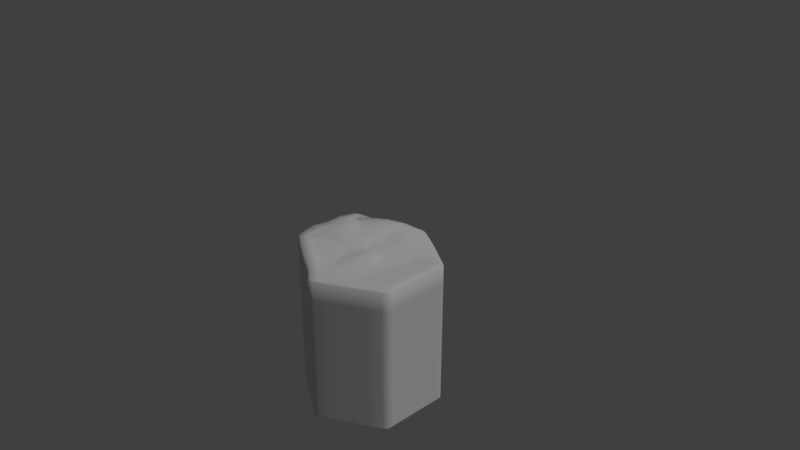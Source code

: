 # Source: hex3.blend  (saved by Blender 2.78.0; exported with 4.5.12 LTS)
import bpy
from mathutils import Matrix  # noqa: F401  (used for matrix-valued properties, if any)

bpy.ops.wm.read_factory_settings(use_empty=True)
scene = bpy.context.scene
scene.name = 'Scene'

# ---- collections
col_collection_1 = bpy.data.collections.new('Collection 1'); scene.collection.children.link(col_collection_1)

# ---- materials (node trees are filled in below, after node groups)
mat_material_003 = bpy.data.materials.new('Material.003')
mat_material_003.alpha_threshold = 0.0
mat_material_003.use_transparent_shadow = False
mat_material_003.roughness = 0.5
mat_material_003.specular_intensity = 0.06911

# ---- material node trees

# ---- world
world_world = bpy.data.worlds.new('World'); scene.world = world_world
world_world.color = (0.05088, 0.05088, 0.05088)
world_world.use_sun_shadow = False
world_world.sun_shadow_jitter_overblur = 0.0
world_world.cycles.sampling_method = 'MANUAL'

# ---- cameras
cam_camera = bpy.data.cameras.new('Camera')
cam_camera.clip_end = 100.0
cam_camera.lens = 35.0
cam_camera.sensor_width = 32.0
cam_camera.sensor_height = 18.0
cam_camera.ortho_scale = 7.314
cam_camera.dof.focus_distance = 0.0
cam_camera.dof.aperture_fstop = 128.0

# ---- lights
light_lamp = bpy.data.lights.new('Lamp', 'SUN')
light_lamp.transmission_factor = 0.0
light_lamp.cutoff_distance = 30.0
light_lamp.angle = 0.1993
light_lamp.energy = 1.0
light_lamp.shadow_buffer_clip_start = 1.001
light_lamp.shadow_soft_size = 0.1
light_lamp.shadow_cascade_max_distance = 1000.0

# ---- meshes
me_plane = bpy.data.meshes.new('Plane')
me_plane.from_pydata([(-2.494, -6.728, -0.1037), (2.177, -1.053, -0.8675), (-7.47, 6.697, 0.6198), (-0.4021, 5.603, -0.3474), (-1.373, -5.473, -0.1529), (-4.068, 6.268, 0.3336), (-5.612, -0.2796, 1.081), (0.8872, 2.275, -0.6074), (-2.087, 1.175, 0.1214), (0.2425, 3.939, -0.4774), (-3.245, 3.369, 0.4022), (-6.426, 1.633, 1.343), (-4.577, -3.098, 0.6556), (1.532, 0.6111, -0.7375), (-1.321, -1.648, -0.01334), (-9.493, -5.657, 1.372), (-11.97, 0.8802, 1.806), (-11.22, -1.744, 1.485), (-11.49, -0.7208, 1.827), (-10.52, -3.366, 1.764), (-8.441, -1.317, 2.028), (-7.448, -3.275, 1.501), (-6.194, -6.25, 1.043), (-8.404, 1.249, 1.996), (-9.473, 3.977, 1.506), (-5.769, 6.482, 0.4767), (-1.985, -6.125, -0.09033), (-3.632, 0.49, 0.5505), (-4.653, 3.385, 0.8826), (-3.241, -2.749, 0.446), (-10.99, -5.476, -14.56), (-8.067, -6.103, -14.73), (-3.835, -6.709, -15.24), (0.8456, -0.8926, -15.56), (-2.702, -5.541, -15.32), (-3.399, -6.422, -14.72), (-3.659, -6.657, -14.7), (-3.303, -6.25, -15.28), (-8.789, 7.112, -14.53), (-1.741, 5.925, -15.2), (-5.415, 6.637, -14.85), (-0.3893, 2.7, -15.38), (-1.029, 4.381, -15.3), (0.2503, 1.018, -15.47), (-7.089, 6.9, -14.69), (-13.62, 1.108, -14.15), (-12.67, -1.456, -14.33), (-13.05, -0.4563, -14.26), (-12.06, -3.079, -14.42), (-11.49, 4.178, -14.34), (-10.02, -5.594, -4.204), (-6.85, -6.198, -4.478), (-2.446, -6.169, -5.407), (-1.838, -5.497, -5.462), (-2.963, -6.721, -5.401), (1.711, -0.9969, -6.011), (0.4404, 2.424, -5.78), (-0.2024, 4.094, -5.664), (1.083, 0.7535, -5.895), (-0.8707, 5.716, -5.546), (-4.539, 6.397, -4.981), (-6.231, 6.628, -4.832), (-7.931, 6.842, -4.683), (-12.03, -0.6282, -3.802), (-11.73, -1.644, -4.051), (-10.18, 4.047, -4.039), (-12.54, 0.96, -3.779), (-11.06, -3.265, -3.9), (-10.5, -5.535, -9.381), (-7.458, -6.151, -9.605), (-2.875, -6.209, -10.34), (-3.399, -6.715, -10.32), (0.02559, 2.562, -10.58), (0.6668, 0.8858, -10.68), (-4.977, 6.517, -9.916), (-12.54, -0.5422, -9.029), (-10.84, 4.113, -9.188), (-2.27, -5.519, -10.39), (1.278, -0.9448, -10.79), (-0.6156, 4.238, -10.48), (-1.306, 5.821, -10.37), (-6.66, 6.764, -9.762), (-8.36, 6.977, -9.608), (-12.2, -1.55, -9.191), (-13.08, 1.034, -8.964), (-11.56, -3.172, -9.158), (-6.018, -3.189, 1.076), (-4.344, -6.489, 0.4698), (-7.027, -0.7984, 1.555), (-7.415, 1.441, 1.67), (-8.471, 5.337, 1.063), (-5.951, -6.406, -14.99), (-10.14, 5.645, -14.43), (-9.056, 5.445, -4.361), (-4.907, -6.46, -4.94), (-9.598, 5.545, -9.398), (-5.429, -6.433, -9.963), (-9.161, -1.818, 2.177), (-9.709, -0.03975, 2.161), (-10.72, 2.428, 1.656), (-8.906, -3.562, 1.833), (-7.844, -5.953, 1.208), (-9.528, -5.79, -14.65), (-12.56, 2.643, -14.24), (-11.36, 2.504, -3.909), (-8.433, -5.896, -4.341), (-11.96, 2.573, -9.076), (-8.981, -5.843, -9.493), (-6.619, 6.59, 0.5482), (-4.518, -0.009696, 0.8295), (-5.68, 2.28, 1.114), (-3.824, -2.86, 0.5231), (-2.239, -6.426, -0.09703), (-3.569, -6.48, -15.26), (-7.939, 7.006, -14.61), (-7.081, 6.735, -4.758), (-2.705, -6.445, -5.404), (-7.51, 6.871, -9.685), (-3.137, -6.462, -10.33), (-0.07981, 4.771, -0.4124), (-3.671, 4.769, 0.5147), (-6.948, 4.165, 0.9813), (-11.73, 0.0797, 1.816), (-8.645, 2.908, 1.835), (-5.054, 4.956, 0.8468), (-1.385, 5.153, -15.25), (-13.34, 0.3259, -14.2), (-12.29, 0.1659, -3.79), (-0.5366, 4.905, -5.605), (-12.81, 0.2459, -8.997), (-0.9607, 5.029, -10.43), (-7.731, 3.456, 1.763), (-10.01, 1.399, 1.715), (-6.483, 4.265, 1.32), (-3.596, -4.944, 0.365), (1.854, -0.221, -0.8025), (-1.336, -3.558, -0.04444), (-10.01, -4.511, 1.568), (-6.911, -4.766, 1.279), (-2.587, -4.394, 0.2313), (-11.52, -4.278, -14.49), (0.5479, 0.06274, -15.52), (-10.54, -4.429, -4.052), (1.397, -0.1217, -5.953), (-11.03, -4.354, -9.27), (0.9725, -0.02946, -10.74), (-5.3, -4.9, 0.9485), (-8.574, -4.883, 1.611), (-3.116, -4.686, 0.3371)], [(36, 32), (35, 36)], [(120, 119, 3, 5), (124, 120, 5, 25), (29, 14, 8, 27), (14, 13, 7, 8), (27, 8, 10, 28), (8, 7, 9, 10), (136, 135, 13, 14), (139, 136, 14, 29), (100, 97, 17, 19), (147, 100, 19, 137), (97, 98, 18, 17), (132, 99, 16, 122), (131, 90, 24, 123), (88, 89, 23, 20), (146, 86, 21, 138), (86, 88, 20, 21), (148, 139, 29, 111), (109, 27, 28, 110), (111, 29, 27, 109), (133, 124, 25, 108), (70, 37, 34, 77), (145, 78, 33, 141), (142, 137, 19, 67), (118, 113, 37, 70), (96, 91, 32, 71), (77, 34, 33, 78), (95, 82, 38, 92), (107, 68, 30, 102), (79, 72, 41, 42), (72, 73, 43, 41), (130, 79, 42, 125), (81, 74, 40, 44), (74, 80, 39, 40), (117, 81, 44, 114), (83, 75, 47, 46), (106, 76, 49, 103), (129, 84, 45, 126), (85, 83, 46, 48), (19, 17, 64, 67), (122, 16, 66, 127), (99, 24, 65, 104), (17, 18, 63, 64), (108, 25, 61, 115), (5, 3, 59, 60), (25, 5, 60, 61), (119, 9, 57, 128), (7, 13, 58, 56), (9, 7, 56, 57), (101, 15, 50, 105), (90, 2, 62, 93), (4, 53, 55, 1), (87, 94, 54, 0), (112, 116, 52, 26), (144, 142, 67, 85), (135, 1, 55, 143), (26, 52, 53, 4), (140, 144, 85, 48), (67, 64, 83, 85), (127, 66, 84, 129), (104, 65, 76, 106), (64, 63, 75, 83), (115, 61, 81, 117), (60, 59, 80, 74), (61, 60, 74, 81), (128, 57, 79, 130), (56, 58, 73, 72), (57, 56, 72, 79), (105, 50, 68, 107), (93, 62, 82, 95), (53, 77, 78, 55), (94, 96, 71, 54), (116, 118, 70, 52), (143, 55, 78, 145), (52, 70, 77, 53), (51, 69, 96, 94), (65, 93, 95, 76), (22, 51, 94, 87), (24, 90, 93, 65), (76, 95, 92, 49), (69, 31, 91, 96), (12, 6, 88, 86), (134, 12, 86, 146), (6, 11, 89, 88), (121, 2, 90, 131), (51, 105, 107, 69), (66, 104, 106, 84), (22, 101, 105, 51), (16, 99, 104, 66), (84, 106, 103, 45), (69, 107, 102, 31), (123, 24, 99, 132), (20, 23, 98, 97), (138, 21, 100, 147), (21, 20, 97, 100), (54, 71, 118, 116), (62, 115, 117, 82), (0, 54, 116, 112), (2, 108, 115, 62), (82, 117, 114, 38), (71, 32, 113, 118), (121, 133, 108, 2), (12, 111, 109, 6), (6, 109, 110, 11), (134, 148, 111, 12), (11, 110, 133, 121), (23, 123, 132, 98), (11, 121, 131, 89), (59, 128, 130, 80), (63, 127, 129, 75), (3, 119, 128, 59), (18, 122, 127, 63), (75, 129, 126, 47), (80, 130, 125, 39), (110, 28, 124, 133), (89, 131, 123, 23), (98, 132, 122, 18), (28, 10, 120, 124), (10, 9, 119, 120), (0, 112, 148, 134), (22, 138, 147, 101), (0, 134, 146, 87), (58, 143, 145, 73), (30, 68, 144, 140), (13, 135, 143, 58), (68, 50, 142, 144), (50, 15, 137, 142), (73, 145, 141, 43), (112, 26, 139, 148), (87, 146, 138, 22), (101, 147, 137, 15), (26, 4, 136, 139), (4, 1, 135, 136)])
me_plane.polygons.foreach_set('use_smooth', [True] * 132)
_uv = me_plane.uv_layers.new(name='UVMap')
_uv.uv.foreach_set('vector', [0.2776, 0.8415, 0.3788, 0.9261, 0.3508, 0.9414, 0.2328, 0.8747, 0.2355, 0.8142, 0.2776, 0.8415, 0.2328, 0.8747, 0.1807, 0.8407, 0.459, 0.6456, 0.4884, 0.7202, 0.4035, 0.7801, 0.3749, 0.725, 0.4884, 0.7202, 0.5184, 0.8488, 0.4627, 0.8798, 0.4035, 0.7801, 0.3749, 0.725, 0.4035, 0.7801, 0.3214, 0.8134, 0.2807, 0.7803, 0.4035, 0.7801, 0.4627, 0.8798, 0.4068, 0.9108, 0.3214, 0.8134, 0.5312, 0.6677, 0.5462, 0.8333, 0.5184, 0.8488, 0.4884, 0.7202, 0.5149, 0.616, 0.5312, 0.6677, 0.4884, 0.7202, 0.459, 0.6456, 0.3175, 0.493, 0.27, 0.5337, 0.2113, 0.4857, 0.2699, 0.4605, 0.3571, 0.4652, 0.3175, 0.493, 0.2699, 0.4605, 0.3108, 0.4412, 0.27, 0.5337, 0.2163, 0.569, 0.1811, 0.511, 0.2113, 0.4857, 0.1747, 0.6024, 0.1327, 0.6154, 0.1327, 0.5449, 0.1571, 0.5282, 0.193, 0.706, 0.1333, 0.7478, 0.1339, 0.6858, 0.1805, 0.6725, 0.3075, 0.6103, 0.246, 0.6613, 0.2227, 0.6327, 0.2788, 0.5632, 0.449, 0.5389, 0.391, 0.5695, 0.352, 0.5341, 0.401, 0.5058, 0.391, 0.5695, 0.3075, 0.6103, 0.2788, 0.5632, 0.352, 0.5341, 0.5067, 0.5959, 0.5149, 0.616, 0.459, 0.6456, 0.4455, 0.6293, 0.3608, 0.6904, 0.3749, 0.725, 0.2807, 0.7803, 0.2757, 0.7256, 0.4455, 0.6293, 0.459, 0.6456, 0.3749, 0.725, 0.3608, 0.6904, 0.214, 0.7645, 0.2355, 0.8142, 0.1807, 0.8407, 0.1554, 0.8234, 0.5165, 0.1152, 0.5179, 0.002893, 0.539, 0.003502, 0.5373, 0.1157, 0.6908, 0.117, 0.6689, 0.1161, 0.6716, 0.00741, 0.6943, 0.008131, 0.305, 0.2382, 0.304, 0.3662, 0.2754, 0.3689, 0.2759, 0.2399, 0.5082, 0.1148, 0.5099, 0.002689, 0.5179, 0.002893, 0.5165, 0.1152, 0.4529, 0.1176, 0.4531, 0.003124, 0.5019, 0.002484, 0.5, 0.1144, 0.5373, 0.1157, 0.539, 0.003502, 0.6716, 0.00741, 0.6689, 0.1161, 0.04515, 0.1154, 0.002032, 0.1129, 9.161e-05, 0.0008319, 0.04537, 0.0005017, 0.3706, 0.1197, 0.3353, 0.1185, 0.3365, 0.000607, 0.3704, 0.002183, 0.7942, 0.121, 0.7534, 0.1194, 0.7578, 0.01016, 0.7986, 0.01146, 0.7534, 0.1194, 0.7127, 0.1178, 0.717, 0.008849, 0.7578, 0.01016, 0.8138, 0.1218, 0.7942, 0.121, 0.7986, 0.01146, 0.8179, 0.01209, 0.9572, 0.1294, 0.9185, 0.1281, 0.9224, 0.01579, 0.9609, 0.01719, 0.9185, 0.1281, 0.8334, 0.1226, 0.8372, 0.01272, 0.9224, 0.01579, 0.9767, 0.13, 0.9572, 0.1294, 0.9609, 0.01719, 0.9804, 0.0179, 0.2369, 0.1172, 0.2126, 0.1196, 0.2132, 0.0004532, 0.2375, 9.161e-05, 0.1315, 0.1185, 0.08826, 0.1178, 0.09064, 0.0001634, 0.133, 0.0005041, 0.1937, 0.1193, 0.1748, 0.1191, 0.1754, 0.0008409, 0.1943, 0.0006477, 0.2764, 0.1201, 0.2369, 0.1172, 0.2375, 9.161e-05, 0.277, 0.0002999, 0.2754, 0.3689, 0.2358, 0.3603, 0.2364, 0.2342, 0.2759, 0.2399, 0.1925, 0.3658, 0.1736, 0.3646, 0.1742, 0.2373, 0.1931, 0.238, 0.1284, 0.3634, 0.08325, 0.3623, 0.08586, 0.2355, 0.1301, 0.2364, 0.2358, 0.3603, 0.2114, 0.3669, 0.2121, 0.2387, 0.2364, 0.2342, 0.9691, 0.3629, 0.9496, 0.3623, 0.9536, 0.2415, 0.9731, 0.2421, 0.9106, 0.3613, 0.8254, 0.3508, 0.8295, 0.2325, 0.9147, 0.2404, 0.9496, 0.3623, 0.9106, 0.3613, 0.9147, 0.2404, 0.9536, 0.2415, 0.8052, 0.3497, 0.7849, 0.3485, 0.7897, 0.2306, 0.8096, 0.2315, 0.7444, 0.3463, 0.7039, 0.3441, 0.7085, 0.2268, 0.7491, 0.2287, 0.7849, 0.3485, 0.7444, 0.3463, 0.7491, 0.2287, 0.7897, 0.2306, 0.3709, 0.3637, 0.3327, 0.3634, 0.334, 0.2364, 0.3707, 0.2372, 0.04454, 0.354, 0.005831, 0.3457, 0.003906, 0.225, 0.04488, 0.2303, 0.534, 0.3488, 0.5357, 0.2279, 0.6663, 0.2248, 0.6634, 0.3419, 0.4525, 0.3555, 0.4527, 0.2322, 0.498, 0.2264, 0.4959, 0.347, 0.5048, 0.3478, 0.5066, 0.227, 0.5152, 0.2276, 0.5137, 0.3486, 0.3058, 0.1193, 0.305, 0.2382, 0.2759, 0.2399, 0.2764, 0.1201, 0.6837, 0.343, 0.6634, 0.3419, 0.6663, 0.2248, 0.6874, 0.2258, 0.5137, 0.3486, 0.5152, 0.2276, 0.5357, 0.2279, 0.534, 0.3488, 0.3067, 0.0004541, 0.3058, 0.1193, 0.2764, 0.1201, 0.277, 0.0002999, 0.2759, 0.2399, 0.2364, 0.2342, 0.2369, 0.1172, 0.2764, 0.1201, 0.1931, 0.238, 0.1742, 0.2373, 0.1748, 0.1191, 0.1937, 0.1193, 0.1301, 0.2364, 0.08586, 0.2355, 0.08826, 0.1178, 0.1315, 0.1185, 0.2364, 0.2342, 0.2121, 0.2387, 0.2126, 0.1196, 0.2369, 0.1172, 0.9731, 0.2421, 0.9536, 0.2415, 0.9572, 0.1294, 0.9767, 0.13, 0.9147, 0.2404, 0.8295, 0.2325, 0.8334, 0.1226, 0.9185, 0.1281, 0.9536, 0.2415, 0.9147, 0.2404, 0.9185, 0.1281, 0.9572, 0.1294, 0.8096, 0.2315, 0.7897, 0.2306, 0.7942, 0.121, 0.8138, 0.1218, 0.7491, 0.2287, 0.7085, 0.2268, 0.7127, 0.1178, 0.7534, 0.1194, 0.7897, 0.2306, 0.7491, 0.2287, 0.7534, 0.1194, 0.7942, 0.121, 0.3707, 0.2372, 0.334, 0.2364, 0.3353, 0.1185, 0.3706, 0.1197, 0.04488, 0.2303, 0.003906, 0.225, 0.002032, 0.1129, 0.04515, 0.1154, 0.5357, 0.2279, 0.5373, 0.1157, 0.6689, 0.1161, 0.6663, 0.2248, 0.4527, 0.2322, 0.4529, 0.1176, 0.5, 0.1144, 0.498, 0.2264, 0.5066, 0.227, 0.5082, 0.1148, 0.5165, 0.1152, 0.5152, 0.2276, 0.6874, 0.2258, 0.6663, 0.2248, 0.6689, 0.1161, 0.6908, 0.117, 0.5152, 0.2276, 0.5165, 0.1152, 0.5373, 0.1157, 0.5357, 0.2279, 0.4074, 0.2379, 0.4059, 0.1208, 0.4529, 0.1176, 0.4527, 0.2322, 0.08586, 0.2355, 0.04488, 0.2303, 0.04515, 0.1154, 0.08826, 0.1178, 0.4091, 0.364, 0.4074, 0.2379, 0.4527, 0.2322, 0.4525, 0.3555, 0.08325, 0.3623, 0.04454, 0.354, 0.04488, 0.2303, 0.08586, 0.2355, 0.08826, 0.1178, 0.04515, 0.1154, 0.04537, 0.0005017, 0.09064, 0.0001634, 0.4059, 0.1208, 0.4043, 0.003757, 0.4531, 0.003124, 0.4529, 0.1176, 0.43, 0.6056, 0.3364, 0.6579, 0.3075, 0.6103, 0.391, 0.5695, 0.4995, 0.5779, 0.43, 0.6056, 0.391, 0.5695, 0.449, 0.5389, 0.3364, 0.6579, 0.2695, 0.6907, 0.246, 0.6613, 0.3075, 0.6103, 0.2004, 0.7499, 0.1308, 0.8078, 0.1333, 0.7478, 0.193, 0.706, 0.4074, 0.2379, 0.3707, 0.2372, 0.3706, 0.1197, 0.4059, 0.1208, 0.1742, 0.2373, 0.1301, 0.2364, 0.1315, 0.1185, 0.1748, 0.1191, 0.4091, 0.364, 0.3709, 0.3637, 0.3707, 0.2372, 0.4074, 0.2379, 0.1736, 0.3646, 0.1284, 0.3634, 0.1301, 0.2364, 0.1742, 0.2373, 0.1748, 0.1191, 0.1315, 0.1185, 0.133, 0.0005041, 0.1754, 0.0008409, 0.4059, 0.1208, 0.3706, 0.1197, 0.3704, 0.002183, 0.4043, 0.003757, 0.1805, 0.6725, 0.1339, 0.6858, 0.1327, 0.6154, 0.1747, 0.6024, 0.2788, 0.5632, 0.2227, 0.6327, 0.2163, 0.569, 0.27, 0.5337, 0.401, 0.5058, 0.352, 0.5341, 0.3175, 0.493, 0.3571, 0.4652, 0.352, 0.5341, 0.2788, 0.5632, 0.27, 0.5337, 0.3175, 0.493, 0.498, 0.2264, 0.5, 0.1144, 0.5082, 0.1148, 0.5066, 0.227, 0.9926, 0.2427, 0.9731, 0.2421, 0.9767, 0.13, 0.9962, 0.1307, 0.4959, 0.347, 0.498, 0.2264, 0.5066, 0.227, 0.5048, 0.3478, 0.9886, 0.3634, 0.9691, 0.3629, 0.9731, 0.2421, 0.9926, 0.2427, 0.9962, 0.1307, 0.9767, 0.13, 0.9804, 0.0179, 0.9999, 0.01861, 0.5, 0.1144, 0.5019, 0.002484, 0.5099, 0.002689, 0.5082, 0.1148, 0.2004, 0.7499, 0.214, 0.7645, 0.1554, 0.8234, 0.1308, 0.8078, 0.43, 0.6056, 0.4455, 0.6293, 0.3608, 0.6904, 0.3364, 0.6579, 0.3364, 0.6579, 0.3608, 0.6904, 0.2757, 0.7256, 0.2695, 0.6907, 0.4995, 0.5779, 0.5067, 0.5959, 0.4455, 0.6293, 0.43, 0.6056, 0.2695, 0.6907, 0.2757, 0.7256, 0.214, 0.7645, 0.2004, 0.7499, 0.2227, 0.6327, 0.1805, 0.6725, 0.1747, 0.6024, 0.2163, 0.569, 0.2695, 0.6907, 0.2004, 0.7499, 0.193, 0.706, 0.246, 0.6613, 0.8295, 0.2325, 0.8096, 0.2315, 0.8138, 0.1218, 0.8334, 0.1226, 0.2121, 0.2387, 0.1931, 0.238, 0.1937, 0.1193, 0.2126, 0.1196, 0.8254, 0.3508, 0.8052, 0.3497, 0.8096, 0.2315, 0.8295, 0.2325, 0.2114, 0.3669, 0.1925, 0.3658, 0.1931, 0.238, 0.2121, 0.2387, 0.2126, 0.1196, 0.1937, 0.1193, 0.1943, 0.0006477, 0.2132, 0.0004532, 0.8334, 0.1226, 0.8138, 0.1218, 0.8179, 0.01209, 0.8372, 0.01272, 0.2757, 0.7256, 0.2807, 0.7803, 0.2355, 0.8142, 0.214, 0.7645, 0.246, 0.6613, 0.193, 0.706, 0.1805, 0.6725, 0.2227, 0.6327, 0.2163, 0.569, 0.1747, 0.6024, 0.1571, 0.5282, 0.1811, 0.511, 0.2807, 0.7803, 0.3214, 0.8134, 0.2776, 0.8415, 0.2355, 0.8142, 0.3214, 0.8134, 0.4068, 0.9108, 0.3788, 0.9261, 0.2776, 0.8415, 0.5722, 0.5551, 0.5721, 0.5691, 0.5067, 0.5959, 0.4995, 0.5779, 0.4549, 0.4819, 0.401, 0.5058, 0.3571, 0.4652, 0.4032, 0.4523, 0.5722, 0.5551, 0.4995, 0.5779, 0.449, 0.5389, 0.5136, 0.5185, 0.7085, 0.2268, 0.6874, 0.2258, 0.6908, 0.117, 0.7127, 0.1178, 0.3365, 0.000607, 0.3353, 0.1185, 0.3058, 0.1193, 0.3067, 0.0004541, 0.7039, 0.3441, 0.6837, 0.343, 0.6874, 0.2258, 0.7085, 0.2268, 0.3353, 0.1185, 0.334, 0.2364, 0.305, 0.2382, 0.3058, 0.1193, 0.334, 0.2364, 0.3327, 0.3634, 0.304, 0.3662, 0.305, 0.2382, 0.7127, 0.1178, 0.6908, 0.117, 0.6943, 0.008131, 0.717, 0.008849, 0.5721, 0.5691, 0.572, 0.5831, 0.5149, 0.616, 0.5067, 0.5959, 0.5136, 0.5185, 0.449, 0.5389, 0.401, 0.5058, 0.4549, 0.4819, 0.4032, 0.4523, 0.3571, 0.4652, 0.3108, 0.4412, 0.3517, 0.4223, 0.572, 0.5831, 0.574, 0.6148, 0.5312, 0.6677, 0.5149, 0.616, 0.574, 0.6148, 0.574, 0.8178, 0.5462, 0.8333, 0.5312, 0.6677])
me_plane.materials.append(mat_material_003)
me_plane.use_remesh_preserve_volume = False
me_plane.use_remesh_preserve_attributes = False
me_plane.use_mirror_vertex_groups = False
me_plane.update()
me_circle = bpy.data.meshes.new('Circle')
me_circle.from_pydata([(0.6495, 0.625, -1.044), (0.2165, -0.875, -1.044), (-0.866, 0.4826, -1.044), (0.866, -0.4724, -1.044), (-0.6495, -0.625, -1.044), (-0.0131, 0.9924, -1.044), (0.193, 0.7575, 0.04217), (0.554, -0.5331, 0.0), (-0.7273, -0.3995, 0.1388), (0.7386, 0.4116, 0.0), (-0.01228, -0.8042, 0.02811), (-0.5477, 0.515, 0.07414), (-0.006794, -0.5027, 0.0492), (-0.3223, 0.3723, 0.1951), (0.161, 0.4766, 0.0846), (0.3395, -0.3271, 0.001183), (-0.4422, -0.2372, 0.1453), (0.4519, 0.2528, 0.002428), (-0.2282, -0.1336, 0.1226), (0.2331, 0.1332, 0.03055), (0.006242, -0.2782, 0.07875), (-0.1603, 0.2271, 0.1281), (0.1043, 0.2623, 0.06047), (0.1897, -0.2053, 0.06448), (0.1002, 0.08568, 0.04636), (0.01169, 0.08654, 0.05799), (0.1863, 0.2015, 0.04174), (0.3444, 0.3557, 0.03091), (0.5524, 0.5335, 0.002024), (0.2165, 0.875, -1.044), (-0.06365, 0.2698, 0.1099), (-0.1304, 0.4809, 0.1456), (-0.1809, 0.7428, 0.1065), (-0.6495, 0.625, -1.044), (-0.1796, -0.207, 0.09076), (-0.3348, -0.3338, 0.08927), (-0.5493, -0.5368, 0.1375), (-0.2296, -0.8674, -1.044), (0.1057, -0.2617, 0.08239), (0.143, -0.4586, 0.03812), (0.1869, -0.7426, 0.0008112), (0.6495, -0.625, -1.044), (0.01163, -0.01974, 0.07721), (0.1138, -0.03034, 0.08032), (0.2403, -0.05531, 0.04556), (-0.2361, 0.07236, 0.1464), (0.4526, -0.1163, 0.0), (-0.4673, 0.1205, 0.2019), (0.7386, -0.1897, 0.0), (-0.7404, 0.192, 0.1735), (0.866, 0.2326, -1.044), (-0.866, -0.2224, -1.044), (0.08576, 0.1492, 0.04119), (-0.05857, 0.1676, 0.09675), (0.01068, -0.1541, 0.08459), (0.09935, -0.1591, 0.09304), (-0.8809, -0.2268, 0.1011), (0.866, 0.2326, -0.01816), (0.6495, -0.625, -0.01816), (-0.2406, -0.8456, -0.02919), (-0.6496, 0.6205, 0.05115), (0.218, 0.8781, -0.00892), (-0.01288, 0.993, -0.01643), (-0.6509, -0.6279, 0.06916), (0.866, -0.4724, -0.01816), (-0.8664, 0.4826, 0.07346), (0.2165, -0.875, -0.01816), (0.6495, 0.625, -0.01815), (-0.873, 0.2327, 0.08424), (0.866, 0.4826, -0.01816), (0.866, 0.4826, -1.044), (-0.7422, 0.4095, 0.1139), (-0.441, 0.2646, 0.1881), (-0.216, 0.1621, 0.1443), (0.01128, 0.03483, 0.06701), (0.1091, 0.03225, 0.06158), (0.2394, 0.05354, 0.0349), (0.4531, 0.121, 0.0002524), (0.7386, 0.1984, 0.0), (-0.866, 0.2326, -1.044), (0.866, -0.2224, -0.01816), (-0.8681, -0.4736, 0.07701), (-0.866, -0.4724, -1.044), (0.7386, -0.4029, 0.0), (0.4526, -0.2469, 0.0), (0.233, -0.1362, 0.05218), (0.1108, -0.09112, 0.09169), (0.01172, -0.07828, 0.08342), (-0.242, -0.03998, 0.1421), (-0.4606, -0.0981, 0.1819), (-0.7297, -0.1908, 0.1667), (0.866, -0.2224, -1.044), (-0.09182, -0.08815, 0.09066), (-0.08972, 0.04714, 0.102), (-0.2294, 0.8693, 0.03196), (-0.01334, -0.9895, -0.02482), (-0.07973, -0.16, 0.08253), (0.01436, 0.154, 0.05879), (-0.09543, -0.02068, 0.09866), (-0.0131, -0.9924, -1.044), (-0.005569, 0.8574, 0.03612), (0.02235, 0.5393, 0.121), (0.02209, 0.284, 0.08395), (-0.07739, 0.1079, 0.09861), (-0.09608, -0.2594, 0.07142), (-0.1525, -0.4464, 0.05345), (-0.2063, -0.7025, 0.07844), (-0.2296, 0.8674, -1.044), (-0.01172, 0.9577, 0.001137), (-0.8355, 0.4646, 0.1319), (-0.6268, -0.6081, 0.1325), (0.2086, -0.8428, -0.004539), (0.8342, -0.4551, -0.004539), (0.6257, 0.602, -0.004421), (-0.0131, 0.9924, -2.052), (-0.866, 0.4826, -2.052), (-0.6495, -0.625, -2.052), (0.2165, -0.875, -2.052), (0.866, -0.4724, -2.052), (0.6495, 0.625, -2.052), (0.8119, 0.5269, -1.044), (0.05145, 0.9683, -0.01366), (0.05085, -0.9669, -1.044), (0.8119, -0.5244, -0.01816), (-0.8119, 0.5269, -1.044), (-0.8139, -0.5259, 0.07485), (0.007392, 0.7015, 0.09142), (-0.5887, 0.3279, 0.14), (-0.4479, -0.4348, 0.09378), (0.1756, -0.5938, 0.01679), (0.6034, -0.3292, 0.0), (0.4322, 0.4511, 0.01837), (0.04843, 0.8366, 0.03883), (0.6925, 0.4494, 0.0), (0.6925, -0.4472, 0.0), (0.06073, -0.8024, 0.01348), (-0.6868, -0.4383, 0.1392), (-0.6956, 0.4452, 0.1029), (0.02108, 0.3931, 0.09942), (-0.3222, 0.2065, 0.1572), (-0.2419, -0.2644, 0.08496), (0.1285, -0.3405, 0.06426), (0.3181, -0.1743, 0.01658), (0.2515, 0.2748, 0.04062), (0.06013, -0.4967, 0.05223), (-0.4088, -0.2798, 0.121), (-0.3922, 0.317, 0.192), (0.08657, 0.5185, 0.1142), (0.4202, 0.294, 0.01133), (0.4243, -0.274, 0.0), (0.01721, 0.2073, 0.06727), (-0.138, 0.1284, 0.1258), (-0.1227, -0.1726, 0.08642), (0.09733, -0.1996, 0.09039), (0.168, -0.1085, 0.0796), (0.1271, 0.1602, 0.04126), (-0.2118, -0.1707, 0.1078), (-0.1902, 0.1973, 0.1376), (0.2187, 0.1649, 0.03359), (0.2149, -0.1698, 0.05843), (0.05395, -0.2768, 0.08529), (0.06275, 0.2761, 0.07242), (0.1044, -0.1226, 0.09361), (0.09469, 0.1141, 0.04207), (0.01076, -0.1126, 0.08466), (0.01329, 0.1159, 0.05608), (0.05231, 0.08309, 0.04879), (0.211, 0.8476, 0.01042), (0.2165, 0.875, -2.052), (0.1723, 0.6242, 0.07987), (0.1282, 0.3612, 0.08446), (0.08693, 0.1999, 0.04731), (0.1545, 0.2322, 0.04961), (0.2649, 0.4131, 0.05725), (0.378, 0.6416, 0.03359), (0.433, 0.75, -1.044), (-0.6267, 0.5943, 0.09201), (-0.6495, 0.625, -2.052), (-0.4245, 0.4375, 0.1687), (-0.242, 0.2879, 0.1521), (-0.1069, 0.1884, 0.117), (-0.1086, 0.2555, 0.1191), (-0.2179, 0.4362, 0.1847), (-0.348, 0.6282, 0.1313), (-0.4363, 0.7481, -1.044), (-0.2299, -0.8125, 0.07102), (-0.2296, -0.8674, -2.052), (-0.1732, -0.5803, 0.06449), (-0.1159, -0.3404, 0.06035), (-0.08068, -0.2065, 0.07814), (-0.1479, -0.2345, 0.07945), (-0.2561, -0.3853, 0.05082), (-0.3604, -0.6371, 0.1312), (-0.4363, -0.7481, -1.044), (0.6256, -0.602, -0.004539), (0.6495, -0.625, -2.052), (0.4526, -0.4355, 0.0), (0.2581, -0.2496, 0.03626), (0.1464, -0.1746, 0.08317), (0.1455, -0.2426, 0.07396), (0.2277, -0.3994, 0.01621), (0.3693, -0.6397, 0.0), (0.433, -0.75, -1.044), (-0.8529, -0.2184, 0.1751), (0.8342, 0.2241, -0.004539), (-0.866, -0.2224, -2.052), (0.866, 0.2326, -2.052), (-0.596, -0.1573, 0.1915), (0.6034, 0.1621, 0.0), (-0.3411, -0.06617, 0.1533), (0.3306, 0.08671, 0.01402), (-0.1617, -0.02976, 0.1192), (0.1684, 0.04108, 0.05417), (0.06086, -0.02327, 0.0775), (-0.09311, 0.01523, 0.1022), (0.1122, -0.0002793, 0.07147), (0.2389, -0.006426, 0.04009), (-0.2398, 0.02104, 0.1466), (0.4526, 0.001329, 4.959e-08), (-0.4637, 0.02075, 0.2088), (0.7386, 0.00217, 0.0), (-0.7434, 0.002275, 0.1642), (0.866, 0.002544, -1.044), (-0.866, 0.002544, -1.044), (0.04796, 0.1493, 0.04708), (0.05541, -0.156, 0.09089), (-0.866, -0.4724, -0.2608), (0.866, 0.4826, -0.2837), (0.6495, -0.625, -0.2837), (-0.0131, -0.9924, -0.2837), (-0.6495, 0.625, -0.2608), (0.2165, 0.875, -0.2837), (-0.2296, 0.8674, -0.2723), (-0.6495, -0.625, -0.2637), (0.8119, 0.5269, -0.01816), (0.05085, 0.9669, -1.044), (0.05221, -0.9655, -0.0214), (0.8119, -0.5244, -1.044), (-0.8124, 0.5267, 0.07208), (-0.8119, -0.5244, -1.044), (0.866, -0.2224, -0.2837), (-0.866, 0.2326, -0.2608), (0.4357, 0.753, -0.005529), (-0.437, 0.7462, 0.04834), (-0.4376, -0.7522, 0.0563), (0.433, -0.75, -0.01816), (0.866, 0.002544, -0.01816), (-0.8753, 0.0007816, 0.08904), (0.2165, -0.875, -0.2837), (0.6495, 0.625, -0.2837), (-0.2293, 0.1248, 0.1462), (0.866, 0.4826, -2.052), (-0.866, 0.2326, -2.052), (0.866, 0.4114, -1.044), (0.2387, 0.09581, 0.03075), (0.4548, 0.2086, 0.001053), (0.8342, 0.4649, -0.004539), (-0.868, 0.4119, 0.07657), (-0.8477, 0.2244, 0.1633), (0.1057, 0.0595, 0.05303), (-0.08392, 0.07977, 0.1014), (-0.6014, 0.1428, 0.227), (-0.3355, 0.08866, 0.1538), (-0.1542, 0.05484, 0.1286), (0.05749, 0.03238, 0.06159), (-0.7409, 0.3462, 0.137), (0.866, 0.4114, -0.01816), (0.6034, 0.3363, 1.121e-06), (0.328, 0.1852, 0.01487), (-0.4608, 0.2089, 0.1888), (0.1582, 0.1007, 0.0428), (0.866, 0.2326, -0.2837), (-0.866, 0.4826, -0.2608), (0.7386, 0.3509, 0.0), (-0.866, 0.4114, -1.044), (-0.4543, -0.1776, 0.1685), (-0.8375, -0.4567, 0.1411), (0.866, -0.2224, -2.052), (-0.8726, -0.3985, 0.08447), (0.866, -0.3962, -0.01816), (0.7386, -0.3379, 0.0), (-0.09554, -0.0537, 0.09573), (-0.866, -0.3962, -1.044), (0.8342, -0.2143, -0.004539), (-0.866, -0.4724, -2.052), (0.1134, -0.06195, 0.08727), (0.6034, -0.155, 0.0), (0.3222, -0.07688, 0.01661), (0.1725, -0.03795, 0.07038), (-0.2388, -0.08837, 0.1361), (0.2395, -0.1024, 0.04822), (-0.5895, -0.3286, 0.1359), (-0.3183, -0.1788, 0.1438), (-0.1527, -0.1056, 0.103), (0.4526, -0.207, 0.0), (0.06046, -0.08174, 0.08842), (-0.866, -0.2224, -0.2608), (0.866, -0.4724, -0.2837), (-0.7224, -0.3417, 0.1575), (0.866, -0.3962, -1.044), (-0.03693, -0.08022, 0.08357), (-0.08781, -0.1232, 0.08678), (-0.2296, 0.8674, -2.052), (-0.03378, -0.1547, 0.08155), (-0.07332, 0.9587, -0.002959), (-0.01322, -0.9431, 0.0008324), (-0.08746, -0.9439, -0.03552), (-0.0204, 0.1604, 0.07702), (-0.2193, 0.8393, 0.07384), (0.01165, 0.008064, 0.07301), (-0.03673, 0.03933, 0.07949), (-0.1606, 0.6061, 0.157), (-0.1022, 0.3603, 0.115), (-0.05409, 0.205, 0.1005), (-0.0131, -0.9924, -2.052), (-0.06691, 0.1361, 0.09599), (-0.07377, -0.9574, -1.044), (-0.03871, 0.526, 0.1234), (-0.008883, -0.6496, 0.04179), (0.004862, -0.3751, 0.06736), (-0.0389, -0.01917, 0.08316), (0.009707, -0.2075, 0.08303), (-0.05447, 0.8271, 0.05502), (-0.2296, -0.8674, -0.2751), (-0.0131, 0.9924, -0.2837), (0.01183, 0.06087, 0.06221), (0.01146, -0.04812, 0.08121), (-0.01361, 0.282, 0.09679), (-0.03083, 0.09448, 0.07464), (-0.04661, -0.2707, 0.07219), (-0.07945, -0.4815, 0.04616), (-0.09679, -0.7616, 0.04613), (-0.07377, 0.9574, -1.044), (0.05035, 0.9348, 0.006207), (-0.7837, 0.5068, 0.1281), (-0.7848, -0.508, 0.1382), (0.05341, -0.9251, -0.002846), (0.782, -0.5051, -0.004539), (0.782, 0.5075, -0.004539), (0.05085, 0.9669, -2.052), (-0.8119, 0.5269, -2.052), (-0.8119, -0.5244, -2.052), (0.05085, -0.9669, -2.052), (0.8119, -0.5244, -2.052), (0.8119, 0.5269, -2.052), (0.06723, 0.6855, 0.09362), (-0.5327, 0.3737, 0.1245), (-0.5535, -0.3694, 0.134), (0.06857, -0.6416, 0.03313), (0.5657, -0.3654, 0.0), (0.5635, 0.3681, 0.0003905), (0.07333, 0.3827, 0.09613), (-0.2872, 0.2497, 0.1588), (-0.2921, -0.2204, 0.1167), (0.06121, -0.3693, 0.07345), (0.2978, -0.2039, 0.02325), (0.303, 0.2252, 0.02275), (0.05154, 0.2028, 0.05509), (-0.1214, 0.1593, 0.1205), (-0.1421, -0.14, 0.09467), (0.05426, -0.2063, 0.0896), (0.157, -0.141, 0.08263), (0.1471, 0.1289, 0.04093), (0.05748, -0.1148, 0.09056), (0.05016, 0.1119, 0.04562), (0.4206, 0.7263, 0.01269), (0.433, 0.75, -2.052), (0.3139, 0.5312, 0.04728), (0.199, 0.3175, 0.06071), (0.1192, 0.191, 0.04378), (-0.4191, 0.7188, 0.1003), (-0.4363, 0.7481, -2.052), (-0.2817, 0.5322, 0.1786), (-0.169, 0.3306, 0.1341), (-0.08596, 0.2106, 0.1126), (-0.4199, -0.728, 0.113), (-0.4363, -0.7481, -2.052), (-0.2993, -0.5097, 0.08882), (-0.1887, -0.3022, 0.06753), (-0.1149, -0.2005, 0.08156), (0.4171, -0.7224, -0.004539), (0.433, -0.75, -2.052), (0.3018, -0.5225, 0.0003596), (0.1877, -0.3034, 0.0493), (0.1286, -0.2016, 0.08462), (-0.8483, 0.0005391, 0.1555), (0.8342, 0.00245, -0.004539), (-0.866, 0.002544, -2.052), (0.866, 0.002544, -2.052), (-0.5999, 0.004483, 0.2153), (0.6034, 0.001772, 0.0), (-0.3378, 0.01578, 0.1603), (0.3226, 0.0006067, 0.01458), (-0.1588, 0.01542, 0.1263), (0.171, -0.0008129, 0.06248), (0.0597, 0.004438, 0.07008), (0.8119, 0.5269, -0.2837), (0.05085, 0.9669, -0.2837), (0.05085, -0.9669, -0.2837), (0.8119, -0.5244, -0.2837), (-0.8119, 0.5269, -0.2608), (-0.8119, -0.5244, -0.2615), (0.433, 0.75, -0.2837), (-0.4363, 0.7481, -0.2637), (-0.4363, -0.7481, -0.2679), (0.433, -0.75, -0.2837), (0.866, 0.002544, -0.2837), (-0.866, 0.002544, -0.2608), (-0.866, 0.4114, -2.052), (0.866, 0.4114, -2.052), (-0.8386, 0.3967, 0.1385), (0.8342, 0.3963, -0.004539), (-0.6044, 0.2613, 0.1863), (-0.3336, 0.1607, 0.1539), (-0.1469, 0.09573, 0.1289), (0.05556, 0.05767, 0.05451), (0.6034, 0.2867, 0.0), (0.3347, 0.1424, 0.01325), (0.165, 0.07181, 0.04697), (0.866, 0.4114, -0.2837), (-0.866, 0.4114, -0.2608), (-0.866, -0.3962, -2.052), (0.866, -0.3962, -2.052), (-0.8437, -0.3831, 0.1522), (0.8342, -0.3816, -0.004539), (0.6034, -0.276, 0.0), (0.3214, -0.1419, 0.01628), (0.1719, -0.0763, 0.07568), (-0.5941, -0.264, 0.1517), (-0.335, -0.1255, 0.1535), (-0.1603, -0.06765, 0.1127), (0.06111, -0.05217, 0.08416), (-0.866, -0.3962, -0.2608), (0.866, -0.3962, -0.2837), (-0.07377, -0.9574, -2.052), (-0.03804, 0.01121, 0.08249), (-0.07377, 0.9574, -2.052), (-0.03579, -0.1146, 0.08293), (-0.09529, -0.8878, 0.02996), (-0.06887, 0.9257, 0.02238), (-0.05244, 0.6745, 0.1088), (-0.02817, 0.386, 0.1047), (-0.01595, 0.2084, 0.08445), (-0.02515, 0.1235, 0.07362), (-0.08857, -0.6223, 0.04782), (-0.05738, -0.3623, 0.05946), (-0.03704, -0.2062, 0.07839), (-0.07377, -0.9574, -0.2815), (-0.07377, 0.9574, -0.2808), (-0.03372, 0.06759, 0.07725), (-0.03884, -0.0486, 0.08417)], [], [(0, 175, 402, 249), (0, 249, 396, 120), (0, 120, 344, 119), (0, 119, 366, 175), (1, 202, 405, 248), (1, 248, 398, 122), (1, 122, 342, 117), (1, 117, 381, 202), (2, 274, 420, 272), (2, 272, 400, 124), (2, 124, 340, 115), (2, 115, 408, 274), (3, 299, 433, 297), (3, 297, 399, 237), (3, 237, 343, 118), (3, 118, 422, 299), (4, 193, 404, 233), (4, 233, 401, 239), (4, 239, 341, 116), (4, 116, 376, 193), (5, 332, 448, 324), (5, 324, 397, 235), (5, 235, 339, 114), (5, 114, 436, 332), (6, 174, 365, 167), (6, 167, 333, 132), (6, 132, 345, 169), (6, 169, 367, 174), (7, 201, 380, 194), (7, 194, 337, 134), (7, 134, 349, 196), (7, 196, 382, 201), (8, 298, 423, 276), (8, 276, 335, 136), (8, 136, 347, 291), (8, 291, 428, 298), (9, 273, 411, 256), (9, 256, 338, 133), (9, 133, 350, 267), (9, 267, 416, 273), (10, 331, 438, 305), (10, 305, 336, 135), (10, 135, 348, 318), (10, 318, 444, 331), (11, 183, 370, 176), (11, 176, 334, 137), (11, 137, 346, 178), (11, 178, 372, 183), (12, 330, 444, 318), (12, 318, 348, 144), (12, 144, 354, 319), (12, 319, 445, 330), (13, 182, 372, 178), (13, 178, 346, 146), (13, 146, 352, 179), (13, 179, 373, 182), (14, 173, 367, 169), (14, 169, 345, 147), (14, 147, 351, 170), (14, 170, 368, 173), (15, 200, 382, 196), (15, 196, 349, 149), (15, 149, 355, 197), (15, 197, 383, 200), (16, 275, 428, 291), (16, 291, 347, 145), (16, 145, 353, 292), (16, 292, 429, 275), (17, 255, 416, 267), (17, 267, 350, 148), (17, 148, 356, 268), (17, 268, 417, 255), (18, 289, 429, 292), (18, 292, 353, 156), (18, 156, 359, 293), (18, 293, 430, 289), (19, 254, 417, 268), (19, 268, 356, 158), (19, 158, 362, 270), (19, 270, 418, 254), (20, 329, 445, 319), (20, 319, 354, 160), (20, 160, 360, 321), (20, 321, 446, 329), (21, 181, 373, 179), (21, 179, 352, 157), (21, 157, 358, 180), (21, 180, 374, 181), (22, 172, 368, 170), (22, 170, 351, 161), (22, 161, 357, 171), (22, 171, 369, 172), (23, 199, 383, 197), (23, 197, 355, 159), (23, 159, 361, 198), (23, 198, 384, 199), (24, 166, 415, 259), (24, 259, 418, 270), (24, 270, 362, 163), (24, 163, 364, 166), (25, 328, 449, 325), (25, 325, 415, 166), (25, 166, 364, 165), (25, 165, 443, 328), (26, 158, 356, 143), (26, 143, 368, 172), (26, 172, 369, 155), (26, 155, 362, 158), (27, 148, 350, 131), (27, 131, 367, 173), (27, 173, 368, 143), (27, 143, 356, 148), (28, 133, 338, 113), (28, 113, 365, 174), (28, 174, 367, 131), (28, 131, 350, 133), (29, 235, 397, 231), (29, 231, 402, 175), (29, 175, 366, 168), (29, 168, 339, 235), (30, 327, 441, 312), (30, 312, 373, 181), (30, 181, 374, 313), (30, 313, 442, 327), (31, 317, 440, 311), (31, 311, 372, 182), (31, 182, 373, 312), (31, 312, 441, 317), (32, 322, 439, 308), (32, 308, 370, 183), (32, 183, 372, 311), (32, 311, 440, 322), (33, 124, 400, 230), (33, 230, 403, 184), (33, 184, 371, 177), (33, 177, 340, 124), (34, 156, 353, 140), (34, 140, 378, 190), (34, 190, 379, 152), (34, 152, 359, 156), (35, 145, 347, 128), (35, 128, 377, 191), (35, 191, 378, 140), (35, 140, 353, 145), (36, 136, 335, 110), (36, 110, 375, 192), (36, 192, 377, 128), (36, 128, 347, 136), (37, 316, 447, 323), (37, 323, 404, 193), (37, 193, 376, 186), (37, 186, 434, 316), (38, 160, 354, 141), (38, 141, 383, 199), (38, 199, 384, 153), (38, 153, 360, 160), (39, 144, 348, 129), (39, 129, 382, 200), (39, 200, 383, 141), (39, 141, 354, 144), (40, 135, 336, 111), (40, 111, 380, 201), (40, 201, 382, 129), (40, 129, 348, 135), (41, 237, 399, 228), (41, 228, 405, 202), (41, 202, 381, 195), (41, 195, 343, 237), (42, 320, 450, 326), (42, 326, 431, 213), (42, 213, 395, 309), (42, 309, 435, 320), (43, 213, 431, 285), (43, 285, 427, 288), (43, 288, 394, 215), (43, 215, 395, 213), (44, 290, 426, 287), (44, 287, 392, 216), (44, 216, 394, 288), (44, 288, 427, 290), (45, 250, 413, 262), (45, 262, 391, 217), (45, 217, 393, 263), (45, 263, 414, 250), (46, 294, 425, 286), (46, 286, 390, 218), (46, 218, 392, 287), (46, 287, 426, 294), (47, 269, 412, 261), (47, 261, 389, 219), (47, 219, 391, 262), (47, 262, 413, 269), (48, 280, 424, 283), (48, 283, 386, 220), (48, 220, 390, 286), (48, 286, 425, 280), (49, 265, 410, 258), (49, 258, 385, 221), (49, 221, 389, 261), (49, 261, 412, 265), (50, 253, 419, 271), (50, 271, 406, 222), (50, 222, 388, 206), (50, 206, 409, 253), (51, 282, 432, 296), (51, 296, 407, 223), (51, 223, 387, 205), (51, 205, 421, 282), (52, 155, 369, 171), (52, 171, 357, 224), (52, 224, 364, 163), (52, 163, 362, 155), (53, 307, 442, 313), (53, 313, 374, 180), (53, 180, 358, 315), (53, 315, 443, 307), (54, 303, 446, 321), (54, 321, 360, 225), (54, 225, 363, 164), (54, 164, 437, 303), (55, 153, 384, 198), (55, 198, 361, 162), (55, 162, 363, 225), (55, 225, 360, 153), (56, 278, 423, 203), (56, 203, 385, 247), (56, 247, 407, 296), (56, 296, 432, 278), (57, 266, 411, 204), (57, 204, 386, 246), (57, 246, 406, 271), (57, 271, 419, 266), (58, 123, 337, 194), (58, 194, 380, 245), (58, 245, 405, 228), (58, 228, 399, 123), (59, 306, 438, 185), (59, 185, 375, 244), (59, 244, 404, 323), (59, 323, 447, 306), (60, 238, 334, 176), (60, 176, 370, 243), (60, 243, 403, 230), (60, 230, 400, 238), (61, 121, 333, 167), (61, 167, 365, 242), (61, 242, 402, 231), (61, 231, 397, 121), (62, 304, 439, 108), (62, 108, 333, 121), (62, 121, 397, 324), (62, 324, 448, 304), (63, 244, 375, 110), (63, 110, 335, 125), (63, 125, 401, 233), (63, 233, 404, 244), (64, 279, 424, 112), (64, 112, 337, 123), (64, 123, 399, 297), (64, 297, 433, 279), (65, 257, 410, 109), (65, 109, 334, 238), (65, 238, 400, 272), (65, 272, 420, 257), (66, 245, 380, 111), (66, 111, 336, 236), (66, 236, 398, 248), (66, 248, 405, 245), (67, 242, 365, 113), (67, 113, 338, 234), (67, 234, 396, 249), (67, 249, 402, 242), (68, 247, 385, 258), (68, 258, 410, 257), (68, 257, 420, 241), (68, 241, 407, 247), (69, 234, 338, 256), (69, 256, 411, 266), (69, 266, 419, 227), (69, 227, 396, 234), (70, 120, 396, 227), (70, 227, 419, 253), (70, 253, 409, 251), (70, 251, 344, 120), (71, 137, 334, 109), (71, 109, 410, 265), (71, 265, 412, 127), (71, 127, 346, 137), (72, 146, 346, 127), (72, 127, 412, 269), (72, 269, 413, 139), (72, 139, 352, 146), (73, 157, 352, 139), (73, 139, 413, 250), (73, 250, 414, 151), (73, 151, 358, 157), (74, 310, 435, 309), (74, 309, 395, 264), (74, 264, 415, 325), (74, 325, 449, 310), (75, 264, 395, 215), (75, 215, 394, 212), (75, 212, 418, 259), (75, 259, 415, 264), (76, 216, 392, 210), (76, 210, 417, 254), (76, 254, 418, 212), (76, 212, 394, 216), (77, 218, 390, 208), (77, 208, 416, 255), (77, 255, 417, 210), (77, 210, 392, 218), (78, 220, 386, 204), (78, 204, 411, 273), (78, 273, 416, 208), (78, 208, 390, 220), (79, 223, 407, 241), (79, 241, 420, 274), (79, 274, 408, 252), (79, 252, 387, 223), (80, 246, 386, 283), (80, 283, 424, 279), (80, 279, 433, 240), (80, 240, 406, 246), (81, 125, 335, 276), (81, 276, 423, 278), (81, 278, 432, 226), (81, 226, 401, 125), (82, 239, 401, 226), (82, 226, 432, 282), (82, 282, 421, 284), (82, 284, 341, 239), (83, 134, 337, 112), (83, 112, 424, 280), (83, 280, 425, 130), (83, 130, 349, 134), (84, 149, 349, 130), (84, 130, 425, 294), (84, 294, 426, 142), (84, 142, 355, 149), (85, 159, 355, 142), (85, 142, 426, 290), (85, 290, 427, 154), (85, 154, 361, 159), (86, 295, 363, 162), (86, 162, 361, 154), (86, 154, 427, 285), (86, 285, 431, 295), (87, 300, 437, 164), (87, 164, 363, 295), (87, 295, 431, 326), (87, 326, 450, 300), (88, 217, 391, 209), (88, 209, 429, 289), (88, 289, 430, 211), (88, 211, 393, 217), (89, 219, 389, 207), (89, 207, 428, 275), (89, 275, 429, 209), (89, 209, 391, 219), (90, 221, 385, 203), (90, 203, 423, 298), (90, 298, 428, 207), (90, 207, 389, 221), (91, 222, 406, 240), (91, 240, 433, 299), (91, 299, 422, 277), (91, 277, 388, 222), (92, 293, 359, 301), (92, 301, 437, 300), (92, 300, 450, 281), (92, 281, 430, 293), (93, 263, 393, 214), (93, 214, 435, 310), (93, 310, 449, 260), (93, 260, 414, 263), (94, 243, 370, 308), (94, 308, 439, 304), (94, 304, 448, 232), (94, 232, 403, 243), (95, 236, 336, 305), (95, 305, 438, 306), (95, 306, 447, 229), (95, 229, 398, 236), (96, 152, 379, 189), (96, 189, 446, 303), (96, 303, 437, 301), (96, 301, 359, 152), (97, 224, 357, 150), (97, 150, 442, 307), (97, 307, 443, 165), (97, 165, 364, 224), (98, 211, 430, 281), (98, 281, 450, 320), (98, 320, 435, 214), (98, 214, 393, 211), (99, 122, 398, 229), (99, 229, 447, 316), (99, 316, 434, 314), (99, 314, 342, 122), (100, 132, 333, 108), (100, 108, 439, 322), (100, 322, 440, 126), (100, 126, 345, 132), (101, 147, 345, 126), (101, 126, 440, 317), (101, 317, 441, 138), (101, 138, 351, 147), (102, 161, 351, 138), (102, 138, 441, 327), (102, 327, 442, 150), (102, 150, 357, 161), (103, 151, 414, 260), (103, 260, 449, 328), (103, 328, 443, 315), (103, 315, 358, 151), (104, 190, 378, 188), (104, 188, 445, 329), (104, 329, 446, 189), (104, 189, 379, 190), (105, 191, 377, 187), (105, 187, 444, 330), (105, 330, 445, 188), (105, 188, 378, 191), (106, 192, 375, 185), (106, 185, 438, 331), (106, 331, 444, 187), (106, 187, 377, 192), (107, 184, 403, 232), (107, 232, 448, 332), (107, 332, 436, 302), (107, 302, 371, 184)])
me_circle.polygons.foreach_set('use_smooth', [True] * 432)
me_circle.use_remesh_preserve_volume = False
me_circle.use_remesh_preserve_attributes = False
me_circle.use_mirror_vertex_groups = False
me_circle.update()

# ---- objects
ob_plane = bpy.data.objects.new('Plane', me_plane)
ob_circle = bpy.data.objects.new('Circle', me_circle)
ob_lamp = bpy.data.objects.new('Lamp', light_lamp)
ob_camera = bpy.data.objects.new('Camera', cam_camera)

# ---- transforms, parenting, visibility, modifiers, constraints
ob_plane.location = (0.6234, -0.229, 0.01706)
ob_plane.rotation_euler = (-0.01819, -0.0917, -0.3646)
ob_plane.scale = (0.1332, 0.1332, 0.1332)
ob_plane.lineart.crease_threshold = 0.0
ob_circle.location = (0.0, 0.0, 0.0)
ob_circle.hide_viewport = True
ob_circle.lineart.crease_threshold = 0.0
_m = ob_circle.modifiers.new('Multires', 'MULTIRES')
_m.uv_smooth = 'PRESERVE_CORNERS'
_m.quality = 3
_m.levels = 2
_m.sculpt_levels = 4
_m.render_levels = 4
_m.show_only_control_edges = False
ob_lamp.location = (4.076, 1.005, 5.904)
ob_lamp.rotation_euler = (0.6503, 0.05522, 1.866)
ob_lamp.lock_rotations_4d = False
ob_lamp.empty_display_type = 'ARROWS'
ob_lamp.color = (0.0, 0.0, 0.0, 0.0)
ob_lamp.lineart.crease_threshold = 0.0
ob_camera.location = (7.481, -6.508, 5.344)
ob_camera.rotation_euler = (1.109, 0.0, 0.8149)
ob_camera.lock_rotations_4d = False
ob_camera.empty_display_type = 'ARROWS'
ob_camera.color = (0.0, 0.0, 0.0, 0.0)
ob_camera.display_type = 'WIRE'
ob_camera.lineart.crease_threshold = 0.0

# ---- collection membership
col_collection_1.objects.link(ob_plane)
col_collection_1.objects.link(ob_circle)
col_collection_1.objects.link(ob_lamp)
col_collection_1.objects.link(ob_camera)

# ---- scene / render settings (as saved in the file)
scene.camera = ob_camera
scene.frame_start = 1; scene.frame_end = 250; scene.frame_set(1)
scene.render.engine = 'BLENDER_EEVEE_NEXT'
scene.render.resolution_percentage = 50
scene.render.dither_intensity = 0.0
scene.cycles.use_denoising = False
scene.cycles.samples = 128
scene.cycles.sampling_pattern = 'TABULATED_SOBOL'
scene.cycles.light_sampling_threshold = 0.0
scene.cycles.use_adaptive_sampling = False
scene.cycles.use_light_tree = False
scene.cycles.blur_glossy = 0.0
scene.cycles.sample_clamp_indirect = 0.0
scene.cycles.bake_type = 'NORMAL'
scene.view_settings.view_transform = 'Standard'
bpy.context.view_layer.update()
